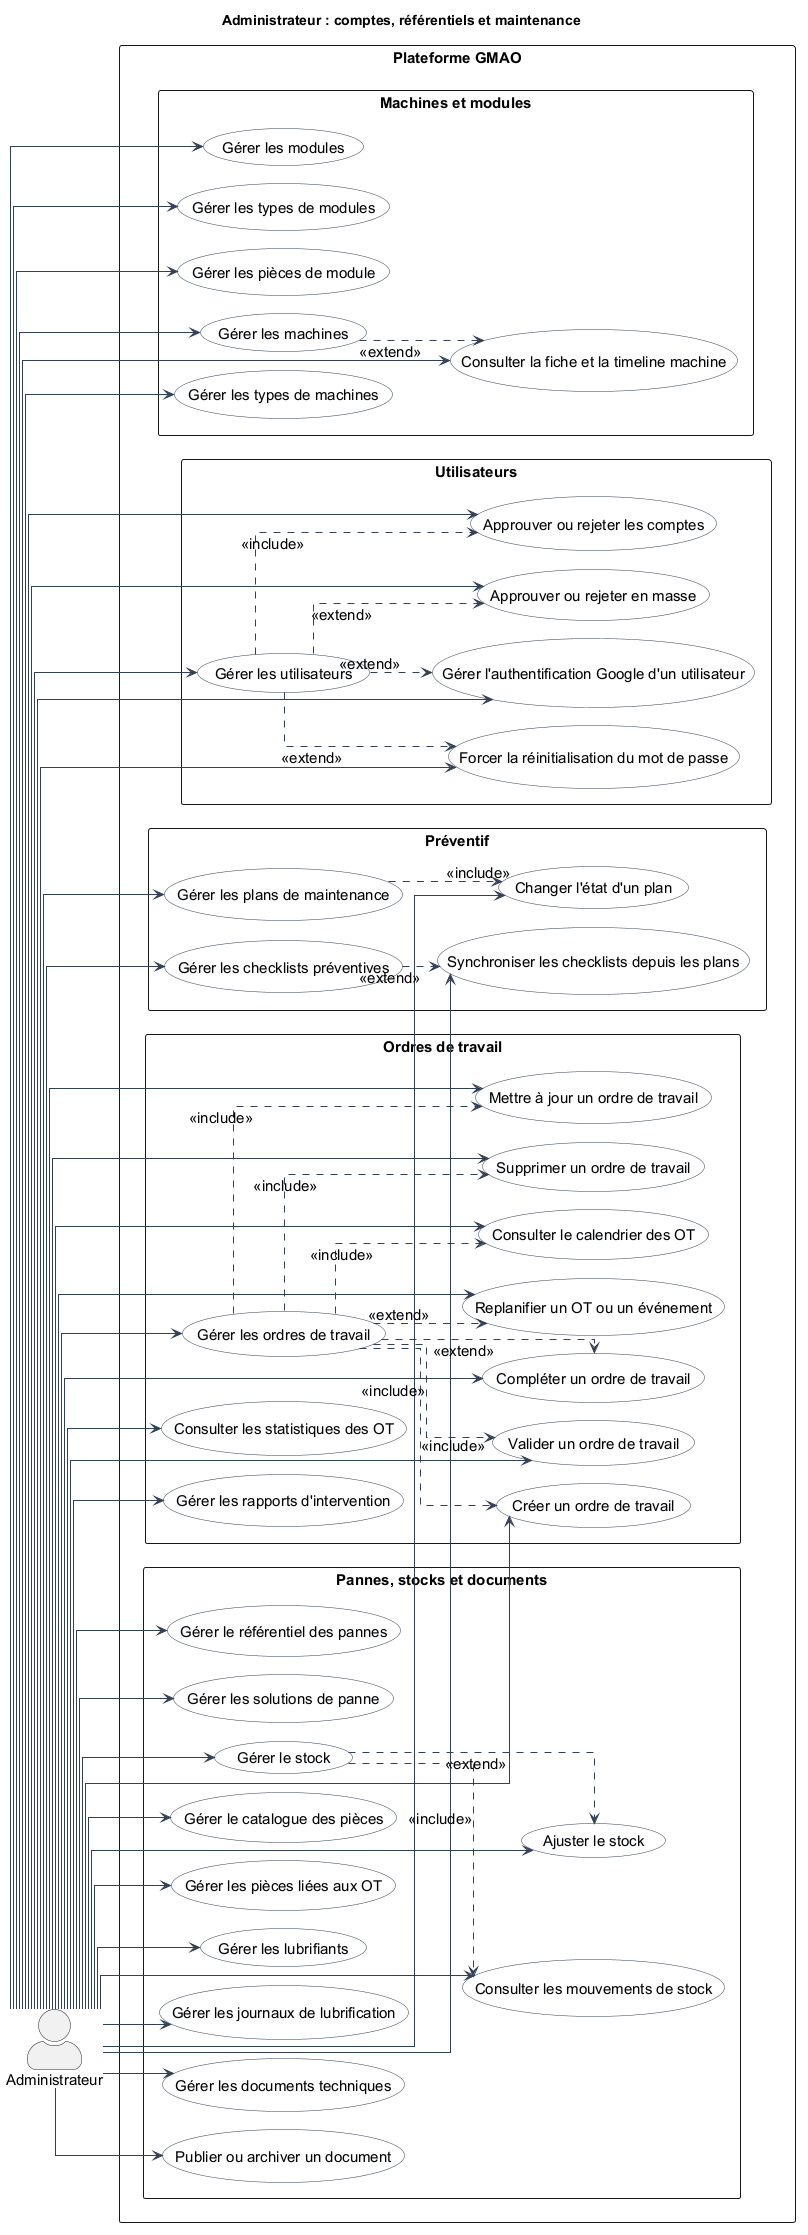

The diagram above was rendered by PlantUML. Its source (embedded in the PNG):
@startuml
left to right direction
skinparam shadowing false
skinparam packageStyle rectangle
skinparam actorStyle awesome
skinparam linetype ortho
skinparam nodesep 18
skinparam ranksep 24
skinparam defaultFontSize 15
skinparam usecase {
  BackgroundColor #F8FAFC
  BorderColor #334155
  ArrowColor #334155
}
title Administrateur : comptes, référentiels et maintenance
actor "Administrateur" as Admin
rectangle "Plateforme GMAO" {
  package "Utilisateurs" {
    usecase "Gérer les utilisateurs" as AU
    usecase "Approuver ou rejeter les comptes" as AP
    usecase "Approuver ou rejeter en masse" as AB
    usecase "Gérer l'authentification Google d'un utilisateur" as AG
    usecase "Forcer la réinitialisation du mot de passe" as FR
  }
  package "Machines et modules" {
    usecase "Gérer les machines" as MM
    usecase "Consulter la fiche et la timeline machine" as MT
    usecase "Gérer les types de machines" as TY
    usecase "Gérer les modules" as MO
    usecase "Gérer les types de modules" as TM
    usecase "Gérer les pièces de module" as MP
  }
  package "Préventif" {
    usecase "Gérer les plans de maintenance" as PL
    usecase "Changer l'état d'un plan" as TP
    usecase "Gérer les checklists préventives" as CL
    usecase "Synchroniser les checklists depuis les plans" as SC
  }
  package "Ordres de travail" {
    usecase "Gérer les ordres de travail" as WO
    usecase "Créer un ordre de travail" as CW
    usecase "Mettre à jour un ordre de travail" as UW
    usecase "Supprimer un ordre de travail" as DW
    usecase "Consulter le calendrier des OT" as WC
    usecase "Replanifier un OT ou un événement" as RW
    usecase "Compléter un ordre de travail" as CO
    usecase "Valider un ordre de travail" as VW
    usecase "Consulter les statistiques des OT" as WS
    usecase "Gérer les rapports d'intervention" as IR
  }
  package "Pannes, stocks et documents" {
    usecase "Gérer le référentiel des pannes" as MF
    usecase "Gérer les solutions de panne" as FS
    usecase "Gérer le stock" as ST
    usecase "Ajuster le stock" as AS
    usecase "Consulter les mouvements de stock" as SM
    usecase "Gérer le catalogue des pièces" as CA
    usecase "Gérer les pièces liées aux OT" as OP
    usecase "Gérer les lubrifiants" as LU
    usecase "Gérer les journaux de lubrification" as LL
    usecase "Gérer les documents techniques" as DO
    usecase "Publier ou archiver un document" as PD
  }
}
Admin --> AU
Admin --> AP
Admin --> AB
Admin --> AG
Admin --> FR
Admin --> MM
Admin --> MT
Admin --> TY
Admin --> MO
Admin --> TM
Admin --> MP
Admin --> PL
Admin --> TP
Admin --> CL
Admin --> SC
Admin --> WO
Admin --> CW
Admin --> UW
Admin --> DW
Admin --> WC
Admin --> RW
Admin --> CO
Admin --> VW
Admin --> WS
Admin --> IR
Admin --> MF
Admin --> FS
Admin --> ST
Admin --> AS
Admin --> SM
Admin --> CA
Admin --> OP
Admin --> LU
Admin --> LL
Admin --> DO
Admin --> PD
AU ..> AP : <<include>>
AU ..> AB : <<extend>>
AU ..> AG : <<extend>>
AU ..> FR : <<extend>>
MM ..> MT : <<extend>>
PL ..> TP : <<include>>
CL ..> SC : <<extend>>
WO ..> CW : <<include>>
WO ..> UW : <<include>>
WO ..> DW : <<include>>
WO ..> WC : <<include>>
WO ..> RW : <<extend>>
WO ..> CO : <<extend>>
WO ..> VW : <<include>>
ST ..> AS : <<extend>>
ST ..> SM : <<include>>
@enduml